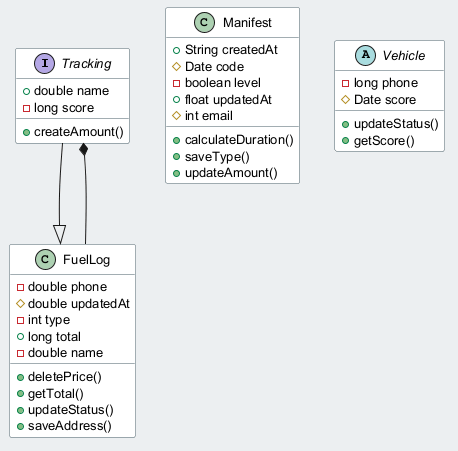

The diagram above was rendered by PlantUML. Its source (embedded in the PNG):
@startuml
skinparam backgroundColor #ECEFF1
skinparam classBackgroundColor #FFFFFF
skinparam classBorderColor #455A64
skinparam defaultFontSize 13
interface Tracking {
  +double name
  -long score
  +createAmount()
}
class Manifest {
  +String createdAt
  #Date code
  -boolean level
  +float updatedAt
  #int email
  +calculateDuration()
  +saveType()
  +updateAmount()
}
class FuelLog {
  -double phone
  #double updatedAt
  -int type
  +long total
  -double name
  +deletePrice()
  +getTotal()
  +updateStatus()
  +saveAddress()
}
abstract class Vehicle {
  -long phone
  #Date score
  +updateStatus()
  +getScore()
}
Tracking --|> FuelLog
FuelLog --* Tracking
@enduml